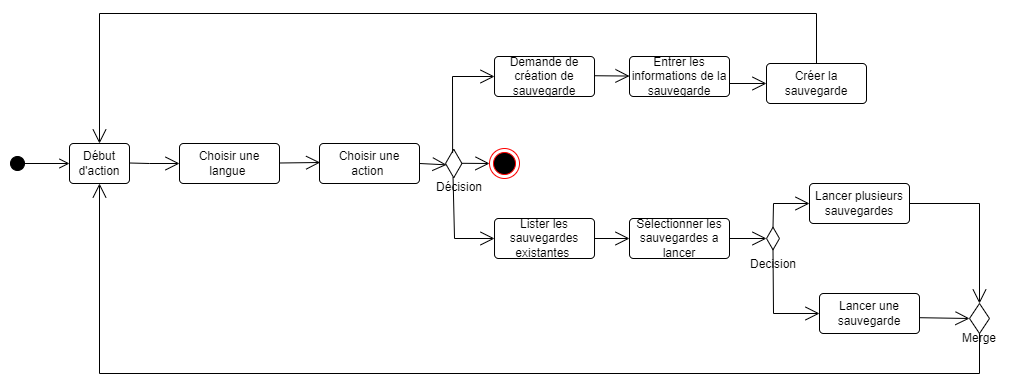

The diagram above was exported from draw.io. Its source (the exported page's mxGraphModel, read from the mxfile embedded in the PNG):
<mxGraphModel dx="1320" dy="526" grid="1" gridSize="10" guides="1" tooltips="1" connect="1" arrows="1" fold="1" page="1" pageScale="1" pageWidth="827" pageHeight="1169" math="0" shadow="0">
  <root>
    <mxCell id="0" />
    <mxCell id="1" parent="0" />
    <mxCell id="AlJWn20g-kVz9L7lds2W-4" value="" style="html=1;verticalAlign=bottom;startArrow=circle;startFill=1;endArrow=open;startSize=6;endSize=8;curved=0;rounded=0;" edge="1" parent="1" source="AlJWn20g-kVz9L7lds2W-7">
      <mxGeometry width="80" relative="1" as="geometry">
        <mxPoint x="70" y="240" as="sourcePoint" />
        <mxPoint x="130" y="240" as="targetPoint" />
      </mxGeometry>
    </mxCell>
    <mxCell id="AlJWn20g-kVz9L7lds2W-8" value="" style="endArrow=open;endFill=1;endSize=12;html=1;rounded=0;" edge="1" parent="1" source="AlJWn20g-kVz9L7lds2W-9">
      <mxGeometry width="160" relative="1" as="geometry">
        <mxPoint x="190" y="239.5" as="sourcePoint" />
        <mxPoint x="270" y="240" as="targetPoint" />
      </mxGeometry>
    </mxCell>
    <mxCell id="AlJWn20g-kVz9L7lds2W-10" value="" style="html=1;verticalAlign=bottom;startArrow=circle;startFill=1;endArrow=open;startSize=6;endSize=8;curved=0;rounded=0;" edge="1" parent="1" target="AlJWn20g-kVz9L7lds2W-7">
      <mxGeometry width="80" relative="1" as="geometry">
        <mxPoint x="70" y="240" as="sourcePoint" />
        <mxPoint x="130" y="240" as="targetPoint" />
      </mxGeometry>
    </mxCell>
    <mxCell id="AlJWn20g-kVz9L7lds2W-7" value="Début d'action" style="rounded=1;arcSize=10;whiteSpace=wrap;html=1;align=center;" vertex="1" parent="1">
      <mxGeometry x="130" y="220" width="60" height="40" as="geometry" />
    </mxCell>
    <mxCell id="AlJWn20g-kVz9L7lds2W-12" value="" style="endArrow=open;endFill=1;endSize=12;html=1;rounded=0;" edge="1" parent="1">
      <mxGeometry width="160" relative="1" as="geometry">
        <mxPoint x="190" y="239.5" as="sourcePoint" />
        <mxPoint x="240" y="240" as="targetPoint" />
        <Array as="points">
          <mxPoint x="210" y="240" />
        </Array>
      </mxGeometry>
    </mxCell>
    <mxCell id="AlJWn20g-kVz9L7lds2W-9" value="Choisir une langue&amp;nbsp;" style="rounded=1;arcSize=10;whiteSpace=wrap;html=1;align=center;" vertex="1" parent="1">
      <mxGeometry x="240" y="220" width="100" height="40" as="geometry" />
    </mxCell>
    <mxCell id="AlJWn20g-kVz9L7lds2W-17" value="" style="endArrow=open;endFill=1;endSize=12;html=1;rounded=0;" edge="1" parent="1">
      <mxGeometry width="160" relative="1" as="geometry">
        <mxPoint x="340" y="239.5" as="sourcePoint" />
        <mxPoint x="380.67499999999995" y="238.9958498425276" as="targetPoint" />
      </mxGeometry>
    </mxCell>
    <mxCell id="AlJWn20g-kVz9L7lds2W-22" value="Choisir une action&amp;nbsp;" style="rounded=1;arcSize=10;whiteSpace=wrap;html=1;align=center;" vertex="1" parent="1">
      <mxGeometry x="380" y="220" width="100" height="40" as="geometry" />
    </mxCell>
    <mxCell id="AlJWn20g-kVz9L7lds2W-41" value="" style="endArrow=open;endFill=1;endSize=12;html=1;rounded=0;" edge="1" parent="1" source="AlJWn20g-kVz9L7lds2W-42">
      <mxGeometry width="160" relative="1" as="geometry">
        <mxPoint x="465.02" y="234.5" as="sourcePoint" />
        <mxPoint x="505.02" y="235" as="targetPoint" />
      </mxGeometry>
    </mxCell>
    <mxCell id="AlJWn20g-kVz9L7lds2W-42" value="" style="html=1;whiteSpace=wrap;aspect=fixed;shape=isoRectangle;rotation=-90;" vertex="1" parent="1">
      <mxGeometry x="500" y="231.46000000000004" width="28.47" height="17.08" as="geometry" />
    </mxCell>
    <mxCell id="AlJWn20g-kVz9L7lds2W-43" value="" style="ellipse;html=1;shape=endState;fillColor=#000000;strokeColor=#ff0000;" vertex="1" parent="1">
      <mxGeometry x="550" y="225" width="30" height="30" as="geometry" />
    </mxCell>
    <mxCell id="AlJWn20g-kVz9L7lds2W-44" value="" style="endArrow=open;endFill=1;endSize=12;html=1;rounded=0;exitX=0.507;exitY=0.982;exitDx=0;exitDy=0;exitPerimeter=0;entryX=0;entryY=0.5;entryDx=0;entryDy=0;" edge="1" parent="1" source="AlJWn20g-kVz9L7lds2W-42" target="AlJWn20g-kVz9L7lds2W-43">
      <mxGeometry width="160" relative="1" as="geometry">
        <mxPoint x="525.02" y="233.64999999999998" as="sourcePoint" />
        <mxPoint x="565.02" y="233.64999999999998" as="targetPoint" />
        <Array as="points" />
      </mxGeometry>
    </mxCell>
    <mxCell id="AlJWn20g-kVz9L7lds2W-45" value="" style="endArrow=open;endFill=1;endSize=12;html=1;rounded=0;exitX=0.007;exitY=0.46;exitDx=0;exitDy=0;exitPerimeter=0;" edge="1" parent="1" target="AlJWn20g-kVz9L7lds2W-46" source="AlJWn20g-kVz9L7lds2W-42">
      <mxGeometry width="160" relative="1" as="geometry">
        <mxPoint x="515.02" y="255" as="sourcePoint" />
        <mxPoint x="565.02" y="315" as="targetPoint" />
        <Array as="points">
          <mxPoint x="515.02" y="315" />
        </Array>
      </mxGeometry>
    </mxCell>
    <mxCell id="AlJWn20g-kVz9L7lds2W-46" value="Lister les sauvegardes existantes&amp;nbsp;" style="rounded=1;arcSize=10;whiteSpace=wrap;html=1;align=center;" vertex="1" parent="1">
      <mxGeometry x="555.02" y="295" width="100" height="40" as="geometry" />
    </mxCell>
    <mxCell id="AlJWn20g-kVz9L7lds2W-47" value="" style="endArrow=open;endFill=1;endSize=12;html=1;rounded=0;entryX=0.453;entryY=0.081;entryDx=0;entryDy=0;entryPerimeter=0;exitX=1;exitY=0.5;exitDx=0;exitDy=0;" edge="1" parent="1" source="AlJWn20g-kVz9L7lds2W-22" target="AlJWn20g-kVz9L7lds2W-42">
      <mxGeometry width="160" relative="1" as="geometry">
        <mxPoint x="490" y="230" as="sourcePoint" />
        <mxPoint x="650" y="230" as="targetPoint" />
      </mxGeometry>
    </mxCell>
    <mxCell id="AlJWn20g-kVz9L7lds2W-48" value="" style="endArrow=open;endFill=1;endSize=12;html=1;rounded=0;exitX=1;exitY=0.5;exitDx=0;exitDy=0;" edge="1" parent="1" source="AlJWn20g-kVz9L7lds2W-46" target="AlJWn20g-kVz9L7lds2W-49">
      <mxGeometry width="160" relative="1" as="geometry">
        <mxPoint x="280" y="360" as="sourcePoint" />
        <mxPoint x="700" y="315" as="targetPoint" />
      </mxGeometry>
    </mxCell>
    <mxCell id="AlJWn20g-kVz9L7lds2W-50" value="" style="endArrow=open;endFill=1;endSize=12;html=1;rounded=0;exitX=0.867;exitY=0.434;exitDx=0;exitDy=0;exitPerimeter=0;" edge="1" parent="1" source="AlJWn20g-kVz9L7lds2W-42" target="AlJWn20g-kVz9L7lds2W-52">
      <mxGeometry width="160" relative="1" as="geometry">
        <mxPoint x="510" y="190" as="sourcePoint" />
        <mxPoint x="560" y="153" as="targetPoint" />
        <Array as="points">
          <mxPoint x="513" y="153" />
        </Array>
      </mxGeometry>
    </mxCell>
    <mxCell id="AlJWn20g-kVz9L7lds2W-52" value="Demande de création de sauvegarde" style="rounded=1;arcSize=10;whiteSpace=wrap;html=1;align=center;" vertex="1" parent="1">
      <mxGeometry x="555.02" y="133" width="100" height="40" as="geometry" />
    </mxCell>
    <mxCell id="AlJWn20g-kVz9L7lds2W-53" value="" style="endArrow=open;endFill=1;endSize=12;html=1;rounded=0;" edge="1" parent="1" target="AlJWn20g-kVz9L7lds2W-54">
      <mxGeometry width="160" relative="1" as="geometry">
        <mxPoint x="655.02" y="152.23" as="sourcePoint" />
        <mxPoint x="700" y="152" as="targetPoint" />
      </mxGeometry>
    </mxCell>
    <mxCell id="AlJWn20g-kVz9L7lds2W-54" value="Entrer les informations de la sauvegarde" style="rounded=1;arcSize=10;whiteSpace=wrap;html=1;align=center;" vertex="1" parent="1">
      <mxGeometry x="690" y="133" width="100" height="40" as="geometry" />
    </mxCell>
    <mxCell id="AlJWn20g-kVz9L7lds2W-55" value="" style="endArrow=open;endFill=1;endSize=12;html=1;rounded=0;" edge="1" parent="1" target="AlJWn20g-kVz9L7lds2W-56">
      <mxGeometry width="160" relative="1" as="geometry">
        <mxPoint x="790" y="160" as="sourcePoint" />
        <mxPoint x="950" y="160" as="targetPoint" />
      </mxGeometry>
    </mxCell>
    <mxCell id="AlJWn20g-kVz9L7lds2W-56" value="Créer la sauvegarde" style="rounded=1;arcSize=10;whiteSpace=wrap;html=1;align=center;" vertex="1" parent="1">
      <mxGeometry x="827" y="139.9999999999999" width="100" height="40" as="geometry" />
    </mxCell>
    <mxCell id="AlJWn20g-kVz9L7lds2W-57" value="" style="endArrow=open;endFill=1;endSize=12;html=1;rounded=0;exitX=0.5;exitY=0;exitDx=0;exitDy=0;entryX=0.5;entryY=0;entryDx=0;entryDy=0;" edge="1" parent="1" source="AlJWn20g-kVz9L7lds2W-56" target="AlJWn20g-kVz9L7lds2W-7">
      <mxGeometry width="160" relative="1" as="geometry">
        <mxPoint x="720" y="270" as="sourcePoint" />
        <mxPoint x="390" y="160" as="targetPoint" />
        <Array as="points">
          <mxPoint x="877" y="90" />
          <mxPoint x="160" y="90" />
        </Array>
      </mxGeometry>
    </mxCell>
    <mxCell id="AlJWn20g-kVz9L7lds2W-58" value="Décision" style="text;html=1;strokeColor=none;fillColor=none;align=center;verticalAlign=middle;whiteSpace=wrap;rounded=0;" vertex="1" parent="1">
      <mxGeometry x="490" y="248.54" width="60" height="30" as="geometry" />
    </mxCell>
    <mxCell id="AlJWn20g-kVz9L7lds2W-60" value="" style="endArrow=open;endFill=1;endSize=12;html=1;rounded=0;" edge="1" parent="1">
      <mxGeometry width="160" relative="1" as="geometry">
        <mxPoint x="790" y="315" as="sourcePoint" />
        <mxPoint x="827" y="315" as="targetPoint" />
      </mxGeometry>
    </mxCell>
    <mxCell id="AlJWn20g-kVz9L7lds2W-62" value="" style="endArrow=open;endFill=1;endSize=12;html=1;rounded=0;" edge="1" parent="1" target="AlJWn20g-kVz9L7lds2W-49">
      <mxGeometry width="160" relative="1" as="geometry">
        <mxPoint x="790" y="320" as="sourcePoint" />
        <mxPoint x="827" y="318" as="targetPoint" />
      </mxGeometry>
    </mxCell>
    <mxCell id="AlJWn20g-kVz9L7lds2W-49" value="Sélectionner les sauvegardes a lancer" style="rounded=1;arcSize=10;whiteSpace=wrap;html=1;align=center;" vertex="1" parent="1">
      <mxGeometry x="690" y="295" width="100" height="40" as="geometry" />
    </mxCell>
    <mxCell id="AlJWn20g-kVz9L7lds2W-63" value="" style="rhombus;whiteSpace=wrap;html=1;" vertex="1" parent="1">
      <mxGeometry x="827" y="303.75" width="13" height="22.5" as="geometry" />
    </mxCell>
    <mxCell id="AlJWn20g-kVz9L7lds2W-64" value="" style="endArrow=open;endFill=1;endSize=12;html=1;rounded=0;exitX=0.5;exitY=0;exitDx=0;exitDy=0;" edge="1" parent="1" source="AlJWn20g-kVz9L7lds2W-63" target="AlJWn20g-kVz9L7lds2W-65">
      <mxGeometry width="160" relative="1" as="geometry">
        <mxPoint x="840" y="314.55" as="sourcePoint" />
        <mxPoint x="870" y="280" as="targetPoint" />
        <Array as="points">
          <mxPoint x="834" y="280" />
        </Array>
      </mxGeometry>
    </mxCell>
    <mxCell id="AlJWn20g-kVz9L7lds2W-65" value="Lancer plusieurs sauvegardes" style="rounded=1;arcSize=10;whiteSpace=wrap;html=1;align=center;" vertex="1" parent="1">
      <mxGeometry x="870" y="260" width="100" height="40" as="geometry" />
    </mxCell>
    <mxCell id="AlJWn20g-kVz9L7lds2W-66" value="Lancer une sauvegarde" style="rounded=1;arcSize=10;whiteSpace=wrap;html=1;align=center;" vertex="1" parent="1">
      <mxGeometry x="880" y="370" width="100" height="40" as="geometry" />
    </mxCell>
    <mxCell id="AlJWn20g-kVz9L7lds2W-68" value="" style="endArrow=open;endFill=1;endSize=12;html=1;rounded=0;entryX=0;entryY=0.5;entryDx=0;entryDy=0;exitX=0.5;exitY=1;exitDx=0;exitDy=0;" edge="1" parent="1" source="AlJWn20g-kVz9L7lds2W-63" target="AlJWn20g-kVz9L7lds2W-66">
      <mxGeometry width="160" relative="1" as="geometry">
        <mxPoint x="690" y="300" as="sourcePoint" />
        <mxPoint x="850" y="300" as="targetPoint" />
        <Array as="points">
          <mxPoint x="834" y="390" />
        </Array>
      </mxGeometry>
    </mxCell>
    <mxCell id="AlJWn20g-kVz9L7lds2W-69" value="" style="endArrow=open;endFill=1;endSize=12;html=1;rounded=0;exitX=1;exitY=0.5;exitDx=0;exitDy=0;" edge="1" parent="1" source="AlJWn20g-kVz9L7lds2W-65">
      <mxGeometry width="160" relative="1" as="geometry">
        <mxPoint x="770" y="220" as="sourcePoint" />
        <mxPoint x="1040" y="380" as="targetPoint" />
        <Array as="points">
          <mxPoint x="1040" y="280" />
        </Array>
      </mxGeometry>
    </mxCell>
    <mxCell id="AlJWn20g-kVz9L7lds2W-70" value="" style="rhombus;whiteSpace=wrap;html=1;" vertex="1" parent="1">
      <mxGeometry x="1030" y="380" width="20" height="30" as="geometry" />
    </mxCell>
    <mxCell id="AlJWn20g-kVz9L7lds2W-72" value="" style="endArrow=open;endFill=1;endSize=12;html=1;rounded=0;exitX=0.999;exitY=0.605;exitDx=0;exitDy=0;entryX=0;entryY=0.5;entryDx=0;entryDy=0;exitPerimeter=0;" edge="1" parent="1" source="AlJWn20g-kVz9L7lds2W-66" target="AlJWn20g-kVz9L7lds2W-70">
      <mxGeometry width="160" relative="1" as="geometry">
        <mxPoint x="900" y="320" as="sourcePoint" />
        <mxPoint x="1060" y="320" as="targetPoint" />
      </mxGeometry>
    </mxCell>
    <mxCell id="AlJWn20g-kVz9L7lds2W-73" value="" style="endArrow=open;endFill=1;endSize=12;html=1;rounded=0;entryX=0.5;entryY=1;entryDx=0;entryDy=0;" edge="1" parent="1" target="AlJWn20g-kVz9L7lds2W-7">
      <mxGeometry width="160" relative="1" as="geometry">
        <mxPoint x="1040" y="410" as="sourcePoint" />
        <mxPoint x="530" y="300" as="targetPoint" />
        <Array as="points">
          <mxPoint x="1040" y="450" />
          <mxPoint x="160" y="450" />
        </Array>
      </mxGeometry>
    </mxCell>
    <mxCell id="AlJWn20g-kVz9L7lds2W-74" value="Decision" style="text;html=1;strokeColor=none;fillColor=none;align=center;verticalAlign=middle;whiteSpace=wrap;rounded=0;" vertex="1" parent="1">
      <mxGeometry x="803.5" y="326.25" width="60" height="30" as="geometry" />
    </mxCell>
    <mxCell id="AlJWn20g-kVz9L7lds2W-76" value="Merge" style="text;html=1;strokeColor=none;fillColor=none;align=center;verticalAlign=middle;whiteSpace=wrap;rounded=0;" vertex="1" parent="1">
      <mxGeometry x="1010" y="400" width="60" height="30" as="geometry" />
    </mxCell>
  </root>
</mxGraphModel>